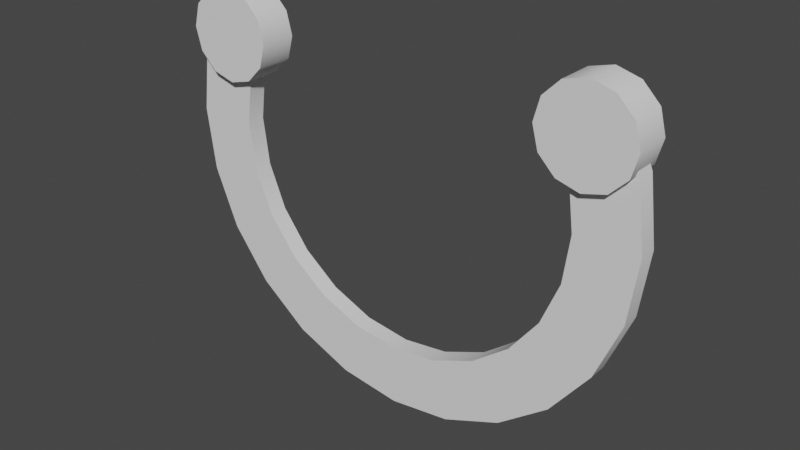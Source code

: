 # Source: uConnector.blend  (saved by Blender 2.90.8; exported with 4.5.12 LTS)
import bpy
from mathutils import Matrix  # noqa: F401  (used for matrix-valued properties, if any)

bpy.ops.wm.read_factory_settings(use_empty=True)
scene = bpy.context.scene
scene.name = 'Scene'

# ---- collections
col_collection = bpy.data.collections.new('Collection'); scene.collection.children.link(col_collection)

# ---- world
world_world = bpy.data.worlds.new('World'); scene.world = world_world
world_world.use_nodes = True; world_world.node_tree.nodes.clear()
_N = world_world.node_tree.nodes; _L = world_world.node_tree.links
n0 = _N.new('ShaderNodeOutputWorld'); n0.name = 'World Output'; n0.location = (300, 300)
n1 = _N.new('ShaderNodeBackground'); n1.name = 'Background'; n1.location = (10, 300)
n1.inputs[0].default_value = (0.05088, 0.05088, 0.05088, 1.0)
_L.new(n1.outputs[0], n0.inputs[0])
n0.is_active_output = True
world_world.color = (0.05088, 0.05088, 0.05088)
world_world.use_sun_shadow = False
world_world.sun_shadow_jitter_overblur = 0.0

# ---- meshes
me_circle = bpy.data.meshes.new('Circle')
me_circle.from_pydata([(0.5, 0.048, 0.12), (0.5, -0.048, 0.12), (0.56, 0.048, 0.1039), (0.56, -0.048, 0.1039), (0.6039, 0.048, 0.06), (0.6039, -0.048, 0.06), (0.62, 0.048, 0.0), (0.62, -0.048, 0.0), (0.6039, 0.048, -0.06), (0.6039, -0.048, -0.06), (0.56, 0.048, -0.1039), (0.56, -0.048, -0.1039), (0.5, 0.048, -0.12), (0.5, -0.048, -0.12), (0.44, 0.048, -0.1039), (0.44, -0.048, -0.1039), (0.3961, 0.048, -0.06), (0.3961, -0.048, -0.06), (0.38, 0.048, -5.96e-08), (0.38, -0.048, -5.96e-08), (0.3961, 0.048, 0.06), (0.3961, -0.048, 0.06), (0.44, 0.048, 0.1039), (0.44, -0.048, 0.1039), (-0.5, 0.048, 0.12), (-0.5, -0.048, 0.12), (-0.44, 0.048, 0.1039), (-0.44, -0.048, 0.1039), (-0.3961, 0.048, 0.06), (-0.3961, -0.048, 0.06), (-0.38, 0.048, 0.0), (-0.38, -0.048, 0.0), (-0.3961, 0.048, -0.06), (-0.3961, -0.048, -0.06), (-0.44, 0.048, -0.1039), (-0.44, -0.048, -0.1039), (-0.5, 0.048, -0.12), (-0.5, -0.048, -0.12), (-0.56, 0.048, -0.1039), (-0.56, -0.048, -0.1039), (-0.6039, 0.048, -0.06), (-0.6039, -0.048, -0.06), (-0.62, 0.048, -5.96e-08), (-0.62, -0.048, -5.96e-08), (-0.6039, 0.048, 0.06), (-0.6039, -0.048, 0.06), (-0.56, 0.048, 0.1039), (-0.56, -0.048, 0.1039), (-0.431, 0.024, -0.03872), (-0.4587, 0.024, -0.1056), (-0.4749, 0.024, -0.2285), (-0.4587, 0.024, -0.3514), (-0.4113, 0.024, -0.4659), (-0.3358, 0.024, -0.5643), (-0.2375, 0.024, -0.6398), (-0.1229, 0.024, -0.6872), (-1.856e-07, 0.024, -0.7034), (0.1229, 0.024, -0.6872), (0.2375, 0.024, -0.6398), (0.3358, 0.024, -0.5643), (0.4113, 0.024, -0.4659), (0.4587, 0.024, -0.3514), (0.4749, 0.024, -0.2285), (0.4587, 0.024, -0.1056), (0.4293, 0.024, -0.03464), (-0.5703, 0.024, 0.03905), (-0.6131, 0.024, -0.0642), (-0.6347, 0.024, -0.2285), (-0.6131, 0.024, -0.3928), (-0.5497, 0.024, -0.5458), (-0.4488, 0.024, -0.6773), (-0.3174, 0.024, -0.7782), (-0.1643, 0.024, -0.8416), (-2.509e-07, 0.024, -0.8632), (0.1643, 0.024, -0.8416), (0.3174, 0.024, -0.7782), (0.4488, 0.024, -0.6773), (0.5497, 0.024, -0.5458), (0.6131, 0.024, -0.3928), (0.6347, 0.024, -0.2285), (0.6131, 0.024, -0.0642), (0.5726, 0.024, 0.03356), (-0.431, -0.024, -0.03872), (-0.4587, -0.024, -0.1056), (-0.4749, -0.024, -0.2285), (-0.4587, -0.024, -0.3514), (-0.4113, -0.024, -0.4659), (-0.3358, -0.024, -0.5643), (-0.2375, -0.024, -0.6398), (-0.1229, -0.024, -0.6872), (-1.856e-07, -0.024, -0.7034), (0.1229, -0.024, -0.6872), (0.2375, -0.024, -0.6398), (0.3358, -0.024, -0.5643), (0.4113, -0.024, -0.4659), (0.4587, -0.024, -0.3514), (0.4749, -0.024, -0.2285), (0.4587, -0.024, -0.1056), (0.4293, -0.024, -0.03464), (-0.5703, -0.024, 0.03905), (-0.6131, -0.024, -0.0642), (-0.6347, -0.024, -0.2285), (-0.6131, -0.024, -0.3928), (-0.5497, -0.024, -0.5458), (-0.4488, -0.024, -0.6773), (-0.3174, -0.024, -0.7782), (-0.1643, -0.024, -0.8416), (-2.509e-07, -0.024, -0.8632), (0.1643, -0.024, -0.8416), (0.3174, -0.024, -0.7782), (0.4488, -0.024, -0.6773), (0.5497, -0.024, -0.5458), (0.6131, -0.024, -0.3928), (0.6347, -0.024, -0.2285), (0.6131, -0.024, -0.0642), (0.5726, -0.024, 0.03356)], [], [(0, 1, 3, 2), (2, 3, 5, 4), (4, 5, 7, 6), (6, 7, 9, 8), (8, 9, 11, 10), (10, 11, 13, 12), (12, 13, 15, 14), (14, 15, 17, 16), (16, 17, 19, 18), (18, 19, 21, 20), (3, 1, 23, 21, 19, 17, 15, 13, 11, 9, 7, 5), (20, 21, 23, 22), (22, 23, 1, 0), (0, 2, 4, 6, 8, 10, 12, 14, 16, 18, 20, 22), (24, 25, 27, 26), (26, 27, 29, 28), (28, 29, 31, 30), (30, 31, 33, 32), (32, 33, 35, 34), (34, 35, 37, 36), (36, 37, 39, 38), (38, 39, 41, 40), (40, 41, 43, 42), (42, 43, 45, 44), (27, 25, 47, 45, 43, 41, 39, 37, 35, 33, 31, 29), (44, 45, 47, 46), (46, 47, 25, 24), (24, 26, 28, 30, 32, 34, 36, 38, 40, 42, 44, 46), (55, 54, 88, 89), (66, 49, 50, 67), (70, 104, 103, 69), (56, 55, 89, 90), (71, 105, 104, 70), (57, 56, 90, 91), (72, 106, 105, 71), (58, 57, 91, 92), (73, 107, 106, 72), (59, 58, 92, 93), (74, 108, 107, 73), (60, 59, 93, 94), (75, 109, 108, 74), (61, 60, 94, 95), (76, 110, 109, 75), (62, 61, 95, 96), (49, 48, 82, 83), (77, 111, 110, 76), (63, 62, 96, 97), (50, 49, 83, 84), (78, 112, 111, 77), (64, 63, 97, 98), (51, 50, 84, 85), (79, 113, 112, 78), (66, 100, 99, 65), (52, 51, 85, 86), (80, 114, 113, 79), (67, 101, 100, 66), (53, 52, 86, 87), (81, 115, 114, 80), (68, 102, 101, 67), (54, 53, 87, 88), (65, 48, 49, 66), (69, 103, 102, 68), (67, 50, 51, 68), (68, 51, 52, 69), (69, 52, 53, 70), (70, 53, 54, 71), (71, 54, 55, 72), (72, 55, 56, 73), (73, 56, 57, 74), (74, 57, 58, 75), (75, 58, 59, 76), (76, 59, 60, 77), (77, 60, 61, 78), (78, 61, 62, 79), (79, 62, 63, 80), (80, 63, 64, 81), (99, 100, 83, 82), (100, 101, 84, 83), (101, 102, 85, 84), (102, 103, 86, 85), (103, 104, 87, 86), (104, 105, 88, 87), (105, 106, 89, 88), (106, 107, 90, 89), (107, 108, 91, 90), (108, 109, 92, 91), (109, 110, 93, 92), (110, 111, 94, 93), (111, 112, 95, 94), (112, 113, 96, 95), (113, 114, 97, 96), (114, 115, 98, 97)])
me_circle.polygons.foreach_set('use_smooth', [True] * 92)
_uv = me_circle.uv_layers.new(name='UVMap')
_uv.uv.foreach_set('vector', [1.0, 0.5, 1.0, 1.0, 0.9167, 1.0, 0.9167, 0.5, 0.9167, 0.5, 0.9167, 1.0, 0.8333, 1.0, 0.8333, 0.5, 0.8333, 0.5, 0.8333, 1.0, 0.75, 1.0, 0.75, 0.5, 0.75, 0.5, 0.75, 1.0, 0.6667, 1.0, 0.6667, 0.5, 0.6667, 0.5, 0.6667, 1.0, 0.5833, 1.0, 0.5833, 0.5, 0.5833, 0.5, 0.5833, 1.0, 0.5, 1.0, 0.5, 0.5, 0.5, 0.5, 0.5, 1.0, 0.4167, 1.0, 0.4167, 0.5, 0.4167, 0.5, 0.4167, 1.0, 0.3333, 1.0, 0.3333, 0.5, 0.3333, 0.5, 0.3333, 1.0, 0.25, 1.0, 0.25, 0.5, 0.25, 0.5, 0.25, 1.0, 0.1667, 1.0, 0.1667, 0.5, 0.37, 0.4578, 0.25, 0.49, 0.13, 0.4578, 0.04215, 0.37, 0.01, 0.25, 0.04215, 0.13, 0.13, 0.04215, 0.25, 0.01, 0.37, 0.04215, 0.4578, 0.13, 0.49, 0.25, 0.4578, 0.37, 0.1667, 0.5, 0.1667, 1.0, 0.08333, 1.0, 0.08333, 0.5, 0.08333, 0.5, 0.08333, 1.0, 7.451e-08, 1.0, 7.451e-08, 0.5, 0.75, 0.49, 0.87, 0.4578, 0.9578, 0.37, 0.99, 0.25, 0.9578, 0.13, 0.87, 0.04215, 0.75, 0.01, 0.63, 0.04215, 0.5422, 0.13, 0.51, 0.25, 0.5422, 0.37, 0.63, 0.4578, 1.0, 0.5, 1.0, 1.0, 0.9167, 1.0, 0.9167, 0.5, 0.9167, 0.5, 0.9167, 1.0, 0.8333, 1.0, 0.8333, 0.5, 0.8333, 0.5, 0.8333, 1.0, 0.75, 1.0, 0.75, 0.5, 0.75, 0.5, 0.75, 1.0, 0.6667, 1.0, 0.6667, 0.5, 0.6667, 0.5, 0.6667, 1.0, 0.5833, 1.0, 0.5833, 0.5, 0.5833, 0.5, 0.5833, 1.0, 0.5, 1.0, 0.5, 0.5, 0.5, 0.5, 0.5, 1.0, 0.4167, 1.0, 0.4167, 0.5, 0.4167, 0.5, 0.4167, 1.0, 0.3333, 1.0, 0.3333, 0.5, 0.3333, 0.5, 0.3333, 1.0, 0.25, 1.0, 0.25, 0.5, 0.25, 0.5, 0.25, 1.0, 0.1667, 1.0, 0.1667, 0.5, 0.37, 0.4578, 0.25, 0.49, 0.13, 0.4578, 0.04215, 0.37, 0.01, 0.25, 0.04215, 0.13, 0.13, 0.04215, 0.25, 0.01, 0.37, 0.04215, 0.4578, 0.13, 0.49, 0.25, 0.4578, 0.37, 0.1667, 0.5, 0.1667, 1.0, 0.08333, 1.0, 0.08333, 0.5, 0.08333, 0.5, 0.08333, 1.0, 7.451e-08, 1.0, 7.451e-08, 0.5, 0.75, 0.49, 0.87, 0.4578, 0.9578, 0.37, 0.99, 0.25, 0.9578, 0.13, 0.87, 0.04215, 0.75, 0.01, 0.63, 0.04215, 0.5422, 0.13, 0.51, 0.25, 0.5422, 0.37, 0.63, 0.4578, 0.0, 0.0, 0.0, 0.0, 0.0, 0.0, 0.0, 0.0, 0.0, 0.0, 0.0, 0.0, 0.0, 0.0, 0.0, 0.0, 0.0, 0.0, 0.0, 0.0, 0.0, 0.0, 0.0, 0.0, 0.0, 0.0, 0.0, 0.0, 0.0, 0.0, 0.0, 0.0, 0.0, 0.0, 0.0, 0.0, 0.0, 0.0, 0.0, 0.0, 0.0, 0.0, 0.0, 0.0, 0.0, 0.0, 0.0, 0.0, 0.0, 0.0, 0.0, 0.0, 0.0, 0.0, 0.0, 0.0, 0.0, 0.0, 0.0, 0.0, 0.0, 0.0, 0.0, 0.0, 0.0, 0.0, 0.0, 0.0, 0.0, 0.0, 0.0, 0.0, 0.0, 0.0, 0.0, 0.0, 0.0, 0.0, 0.0, 0.0, 0.0, 0.0, 0.0, 0.0, 0.0, 0.0, 0.0, 0.0, 0.0, 0.0, 0.0, 0.0, 0.0, 0.0, 0.0, 0.0, 0.0, 0.0, 0.0, 0.0, 0.0, 0.0, 0.0, 0.0, 0.0, 0.0, 0.0, 0.0, 0.0, 0.0, 0.0, 0.0, 0.0, 0.0, 0.0, 0.0, 0.0, 0.0, 0.0, 0.0, 0.0, 0.0, 0.0, 0.0, 0.0, 0.0, 0.0, 0.0, 0.0, 0.0, 0.0, 0.0, 0.0, 0.0, 0.0, 0.0, 0.0, 0.0, 0.0, 0.0, 0.0, 0.0, 0.0, 0.0, 0.0, 0.0, 0.0, 0.0, 0.0, 0.0, 0.0, 0.0, 0.0, 0.0, 0.0, 0.0, 0.0, 0.0, 0.0, 0.0, 0.0, 0.0, 0.0, 0.0, 0.0, 0.0, 0.0, 0.0, 0.0, 0.0, 0.0, 0.0, 0.0, 0.0, 0.0, 0.0, 0.0, 0.0, 0.0, 0.0, 0.0, 0.0, 0.0, 0.0, 0.0, 0.0, 0.0, 0.0, 0.0, 0.0, 0.0, 0.0, 0.0, 0.0, 0.0, 0.0, 0.0, 0.0, 0.0, 0.0, 0.0, 0.0, 0.0, 0.0, 0.0, 0.0, 0.0, 0.0, 0.0, 0.0, 0.0, 0.0, 0.0, 0.0, 0.0, 0.0, 0.0, 0.0, 0.0, 0.0, 0.0, 0.0, 0.0, 0.0, 0.0, 0.0, 0.0, 0.0, 0.0, 0.0, 0.0, 0.0, 0.0, 0.0, 0.0, 0.0, 0.0, 0.0, 0.0, 0.0, 0.0, 0.0, 0.0, 0.0, 0.0, 0.0, 0.0, 0.0, 0.0, 0.0, 0.0, 0.0, 0.0, 0.0, 0.0, 0.0, 0.0, 0.0, 0.0, 0.0, 0.0, 0.0, 0.0, 0.0, 0.0, 0.0, 0.0, 0.0, 0.0, 0.0, 0.0, 0.0, 0.0, 0.0, 0.0, 0.0, 0.0, 0.0, 0.0, 0.0, 0.0, 0.0, 0.0, 0.0, 0.0, 0.0, 0.0, 0.0, 0.0, 0.0, 0.0, 0.0, 0.0, 0.0, 0.0, 0.0, 0.0, 0.0, 0.0, 0.0, 0.0, 0.0, 0.0, 0.0, 0.0, 0.0, 0.0, 0.0, 0.0, 0.0, 0.0, 0.0, 0.0, 0.0, 0.0, 0.0, 0.0, 0.0, 0.0, 0.0, 0.0, 0.0, 0.0, 0.0, 0.0, 0.0, 0.0, 0.0, 0.0, 0.0, 0.0, 0.0, 0.0, 0.0, 0.0, 0.0, 0.0, 0.0, 0.0, 0.0, 0.0, 0.0, 0.0, 0.0, 0.0, 0.0, 0.0, 0.0, 0.0, 0.0, 0.0, 0.0, 0.0, 0.0, 0.0, 0.0, 0.0, 0.0, 0.0, 0.0, 0.0, 0.0, 0.0, 0.0, 0.0, 0.0, 0.0, 0.0, 0.0, 0.0, 0.0, 0.0, 0.0, 0.0, 0.0, 0.0, 0.0, 0.0, 0.0, 0.0, 0.0, 0.0, 0.0, 0.0, 0.0, 0.0, 0.0, 0.0, 0.0, 0.0, 0.0, 0.0, 0.0, 0.0, 0.0, 0.0, 0.0, 0.0, 0.0, 0.0, 0.0, 0.0, 0.0, 0.0, 0.0, 0.0, 0.0, 0.0, 0.0, 0.0, 0.0, 0.0, 0.0, 0.0, 0.0, 0.0, 0.0, 0.0, 0.0, 0.0, 0.0, 0.0, 0.0, 0.0, 0.0, 0.0, 0.0, 0.0, 0.0, 0.0, 0.0, 0.0, 0.0, 0.0, 0.0, 0.0, 0.0, 0.0, 0.0, 0.0, 0.0, 0.0, 0.0, 0.0, 0.0, 0.0, 0.0, 0.0, 0.0, 0.0, 0.0, 0.0, 0.0, 0.0, 0.0, 0.0, 0.0, 0.0, 0.0, 0.0, 0.0, 0.0, 0.0, 0.0, 0.0, 0.0, 0.0, 0.0, 0.0, 0.0, 0.0, 0.0, 0.0, 0.0, 0.0, 0.0, 0.0, 0.0, 0.0, 0.0, 0.0, 0.0, 0.0, 0.0, 0.0, 0.0, 0.0, 0.0, 0.0, 0.0, 0.0, 0.0, 0.0, 0.0, 0.0, 0.0, 0.0, 0.0, 0.0, 0.0, 0.0, 0.0, 0.0, 0.0, 0.0, 0.0, 0.0, 0.0, 0.0, 0.0, 0.0, 0.0])
me_circle.use_remesh_fix_poles = True
me_circle.use_remesh_preserve_attributes = False
me_circle.use_mirror_vertex_groups = False
me_circle.update()

# ---- objects
ob_circle = bpy.data.objects.new('Circle', me_circle)

# ---- transforms, parenting, visibility, modifiers, constraints
ob_circle.location = (0.0, 0.0, 0.0)
ob_circle.lineart.crease_threshold = 0.0
_m = ob_circle.modifiers.new('EdgeSplit', 'EDGE_SPLIT')
_m.split_angle = 1.047

# ---- collection membership
col_collection.objects.link(ob_circle)

# ---- scene / render settings (as saved in the file)
scene.frame_start = 1; scene.frame_end = 250; scene.frame_set(1)
scene.render.engine = 'BLENDER_EEVEE_NEXT'
scene.cycles.use_denoising = False
scene.cycles.samples = 128
scene.cycles.sampling_pattern = 'TABULATED_SOBOL'
scene.cycles.use_adaptive_sampling = False
scene.cycles.use_light_tree = False
scene.view_settings.view_transform = 'Filmic'
bpy.context.view_layer.update()

# ---- added for rendering (the .blend has no active camera and no usable light): camera, sun
cam_auto = bpy.data.cameras.new('AutoCamera')
cam_auto.lens = 50.0
cam_auto.sensor_width = 36.0
cam_auto.clip_end = 1000.0
ob_auto_camera = bpy.data.objects.new('AutoCamera', cam_auto)
scene.collection.objects.link(ob_auto_camera)
ob_auto_camera.location = (1.48827, -1.78593, 0.819013)
ob_auto_camera.rotation_euler = (1.09748, -7.21219e-08, 0.694738)
scene.camera = ob_auto_camera
light_auto_sun = bpy.data.lights.new('AutoSun', 'SUN')
light_auto_sun.energy = 3.0
light_auto_sun.angle = 0.0523599
ob_auto_sun = bpy.data.objects.new('AutoSun', light_auto_sun)
scene.collection.objects.link(ob_auto_sun)
ob_auto_sun.rotation_euler = (0.872665, 0.174533, 0.523599)
bpy.context.view_layer.update()
